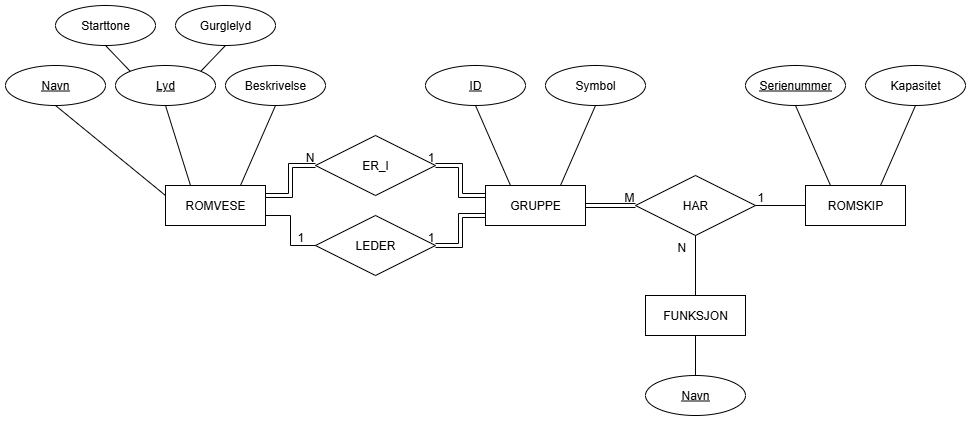

The diagram above was exported from draw.io. Its source (the exported page's mxGraphModel, read from the mxfile embedded in the PNG):
<mxGraphModel dx="1000" dy="2303" grid="1" gridSize="10" guides="1" tooltips="1" connect="1" arrows="0" fold="1" page="1" pageScale="1" pageWidth="1169" pageHeight="827" background="none" math="0" shadow="0">
  <root>
    <mxCell id="7oznA9nuBASiqS_ITYB8-0" />
    <mxCell id="7oznA9nuBASiqS_ITYB8-1" parent="7oznA9nuBASiqS_ITYB8-0" />
    <mxCell id="7oznA9nuBASiqS_ITYB8-3" value="ROMVESE" style="whiteSpace=wrap;html=1;align=center;" vertex="1" parent="7oznA9nuBASiqS_ITYB8-1">
      <mxGeometry x="320" y="-1320" width="100" height="40" as="geometry" />
    </mxCell>
    <mxCell id="7oznA9nuBASiqS_ITYB8-4" value="GRUPPE" style="whiteSpace=wrap;html=1;align=center;" vertex="1" parent="7oznA9nuBASiqS_ITYB8-1">
      <mxGeometry x="640" y="-1320" width="100" height="40" as="geometry" />
    </mxCell>
    <mxCell id="7oznA9nuBASiqS_ITYB8-5" value="ER_I" style="shape=rhombus;perimeter=rhombusPerimeter;whiteSpace=wrap;html=1;align=center;" vertex="1" parent="7oznA9nuBASiqS_ITYB8-1">
      <mxGeometry x="470" y="-1370" width="120" height="60" as="geometry" />
    </mxCell>
    <mxCell id="7oznA9nuBASiqS_ITYB8-7" value="LEDER" style="shape=rhombus;perimeter=rhombusPerimeter;whiteSpace=wrap;html=1;align=center;" vertex="1" parent="7oznA9nuBASiqS_ITYB8-1">
      <mxGeometry x="470" y="-1290" width="120" height="60" as="geometry" />
    </mxCell>
    <mxCell id="7oznA9nuBASiqS_ITYB8-9" value="Navn" style="ellipse;whiteSpace=wrap;html=1;align=center;fontStyle=4;" vertex="1" parent="7oznA9nuBASiqS_ITYB8-1">
      <mxGeometry x="160" y="-1440" width="100" height="40" as="geometry" />
    </mxCell>
    <mxCell id="7oznA9nuBASiqS_ITYB8-10" value="Beskrivelse" style="ellipse;whiteSpace=wrap;html=1;align=center;" vertex="1" parent="7oznA9nuBASiqS_ITYB8-1">
      <mxGeometry x="380" y="-1440" width="100" height="40" as="geometry" />
    </mxCell>
    <mxCell id="7oznA9nuBASiqS_ITYB8-12" value="Starttone" style="ellipse;whiteSpace=wrap;html=1;align=center;" vertex="1" parent="7oznA9nuBASiqS_ITYB8-1">
      <mxGeometry x="210" y="-1500" width="100" height="40" as="geometry" />
    </mxCell>
    <mxCell id="7oznA9nuBASiqS_ITYB8-13" value="Gurglelyd" style="ellipse;whiteSpace=wrap;html=1;align=center;" vertex="1" parent="7oznA9nuBASiqS_ITYB8-1">
      <mxGeometry x="330" y="-1500" width="100" height="40" as="geometry" />
    </mxCell>
    <mxCell id="7oznA9nuBASiqS_ITYB8-20" value="Symbol" style="ellipse;whiteSpace=wrap;html=1;align=center;" vertex="1" parent="7oznA9nuBASiqS_ITYB8-1">
      <mxGeometry x="700" y="-1440" width="100" height="40" as="geometry" />
    </mxCell>
    <mxCell id="7oznA9nuBASiqS_ITYB8-21" value="ID" style="ellipse;whiteSpace=wrap;html=1;align=center;fontStyle=4;" vertex="1" parent="7oznA9nuBASiqS_ITYB8-1">
      <mxGeometry x="580" y="-1440" width="100" height="40" as="geometry" />
    </mxCell>
    <mxCell id="7oznA9nuBASiqS_ITYB8-24" value="" style="endArrow=none;html=1;rounded=0;fontSize=12;startSize=8;endSize=8;curved=1;exitX=0.5;exitY=1;exitDx=0;exitDy=0;entryX=0;entryY=0.25;entryDx=0;entryDy=0;" edge="1" parent="7oznA9nuBASiqS_ITYB8-1" source="7oznA9nuBASiqS_ITYB8-9" target="7oznA9nuBASiqS_ITYB8-3">
      <mxGeometry relative="1" as="geometry">
        <mxPoint x="120" y="-1300.5" as="sourcePoint" />
        <mxPoint x="280" y="-1300.5" as="targetPoint" />
      </mxGeometry>
    </mxCell>
    <mxCell id="7oznA9nuBASiqS_ITYB8-25" value="" style="endArrow=none;html=1;rounded=0;fontSize=12;startSize=8;endSize=8;curved=1;exitX=0.5;exitY=1;exitDx=0;exitDy=0;entryX=0.75;entryY=0;entryDx=0;entryDy=0;" edge="1" parent="7oznA9nuBASiqS_ITYB8-1" source="7oznA9nuBASiqS_ITYB8-10" target="7oznA9nuBASiqS_ITYB8-3">
      <mxGeometry relative="1" as="geometry">
        <mxPoint x="380" y="-1240" as="sourcePoint" />
        <mxPoint x="600" y="-1150" as="targetPoint" />
      </mxGeometry>
    </mxCell>
    <mxCell id="7oznA9nuBASiqS_ITYB8-26" value="" style="endArrow=none;html=1;rounded=0;fontSize=12;startSize=8;endSize=8;curved=1;exitX=0.5;exitY=1;exitDx=0;exitDy=0;entryX=0.25;entryY=0;entryDx=0;entryDy=0;" edge="1" parent="7oznA9nuBASiqS_ITYB8-1" target="7oznA9nuBASiqS_ITYB8-3">
      <mxGeometry relative="1" as="geometry">
        <mxPoint x="320" y="-1400" as="sourcePoint" />
        <mxPoint x="660" y="-1160" as="targetPoint" />
      </mxGeometry>
    </mxCell>
    <mxCell id="7oznA9nuBASiqS_ITYB8-28" value="" style="endArrow=none;html=1;rounded=0;fontSize=12;startSize=8;endSize=8;curved=1;exitX=0.5;exitY=1;exitDx=0;exitDy=0;entryX=0;entryY=0;entryDx=0;entryDy=0;" edge="1" parent="7oznA9nuBASiqS_ITYB8-1" source="7oznA9nuBASiqS_ITYB8-12">
      <mxGeometry relative="1" as="geometry">
        <mxPoint x="570" y="-1310" as="sourcePoint" />
        <mxPoint x="284.7461103560355" y="-1434.1825992820545" as="targetPoint" />
      </mxGeometry>
    </mxCell>
    <mxCell id="7oznA9nuBASiqS_ITYB8-29" value="" style="endArrow=none;html=1;rounded=0;fontSize=12;startSize=8;endSize=8;curved=1;exitX=0.5;exitY=1;exitDx=0;exitDy=0;entryX=1;entryY=0;entryDx=0;entryDy=0;" edge="1" parent="7oznA9nuBASiqS_ITYB8-1" source="7oznA9nuBASiqS_ITYB8-13">
      <mxGeometry relative="1" as="geometry">
        <mxPoint x="530" y="-1440" as="sourcePoint" />
        <mxPoint x="355.2538896439645" y="-1434.1825992820545" as="targetPoint" />
      </mxGeometry>
    </mxCell>
    <mxCell id="7oznA9nuBASiqS_ITYB8-30" value="" style="shape=link;html=1;rounded=0;fontSize=12;startSize=8;endSize=8;exitX=1;exitY=0.25;exitDx=0;exitDy=0;entryX=0;entryY=0.5;entryDx=0;entryDy=0;edgeStyle=orthogonalEdgeStyle;" edge="1" parent="7oznA9nuBASiqS_ITYB8-1" source="7oznA9nuBASiqS_ITYB8-3" target="7oznA9nuBASiqS_ITYB8-5">
      <mxGeometry relative="1" as="geometry">
        <mxPoint x="450" y="-1310" as="sourcePoint" />
        <mxPoint x="610" y="-1310" as="targetPoint" />
      </mxGeometry>
    </mxCell>
    <mxCell id="7oznA9nuBASiqS_ITYB8-31" value="N" style="resizable=0;html=1;whiteSpace=wrap;align=right;verticalAlign=bottom;" connectable="0" vertex="1" parent="7oznA9nuBASiqS_ITYB8-30">
      <mxGeometry x="1" relative="1" as="geometry" />
    </mxCell>
    <mxCell id="7oznA9nuBASiqS_ITYB8-44" value="" style="endArrow=none;html=1;rounded=0;fontSize=12;startSize=8;endSize=8;entryX=1;entryY=0.75;entryDx=0;entryDy=0;exitX=0;exitY=0.5;exitDx=0;exitDy=0;edgeStyle=orthogonalEdgeStyle;" edge="1" parent="7oznA9nuBASiqS_ITYB8-1" target="7oznA9nuBASiqS_ITYB8-3" source="7oznA9nuBASiqS_ITYB8-7">
      <mxGeometry relative="1" as="geometry">
        <mxPoint x="370" y="-1220" as="sourcePoint" />
        <mxPoint x="420" y="-1220" as="targetPoint" />
      </mxGeometry>
    </mxCell>
    <mxCell id="7oznA9nuBASiqS_ITYB8-45" value="1" style="resizable=0;html=1;whiteSpace=wrap;align=left;verticalAlign=bottom;" connectable="0" vertex="1" parent="7oznA9nuBASiqS_ITYB8-44">
      <mxGeometry x="-1" relative="1" as="geometry">
        <mxPoint x="-20" as="offset" />
      </mxGeometry>
    </mxCell>
    <mxCell id="7oznA9nuBASiqS_ITYB8-46" value="" style="resizable=0;html=1;whiteSpace=wrap;align=right;verticalAlign=bottom;" connectable="0" vertex="1" parent="7oznA9nuBASiqS_ITYB8-44">
      <mxGeometry x="1" relative="1" as="geometry" />
    </mxCell>
    <mxCell id="7oznA9nuBASiqS_ITYB8-51" value="" style="endArrow=none;html=1;rounded=0;fontSize=12;startSize=8;endSize=8;curved=1;exitX=0.5;exitY=1;exitDx=0;exitDy=0;entryX=0.25;entryY=0;entryDx=0;entryDy=0;" edge="1" parent="7oznA9nuBASiqS_ITYB8-1" source="7oznA9nuBASiqS_ITYB8-21" target="7oznA9nuBASiqS_ITYB8-4">
      <mxGeometry relative="1" as="geometry">
        <mxPoint x="829" y="-1240" as="sourcePoint" />
        <mxPoint x="780" y="-1216" as="targetPoint" />
      </mxGeometry>
    </mxCell>
    <mxCell id="7oznA9nuBASiqS_ITYB8-52" value="" style="endArrow=none;html=1;rounded=0;fontSize=12;startSize=8;endSize=8;curved=1;exitX=0.5;exitY=1;exitDx=0;exitDy=0;entryX=0.75;entryY=0;entryDx=0;entryDy=0;" edge="1" parent="7oznA9nuBASiqS_ITYB8-1" source="7oznA9nuBASiqS_ITYB8-20" target="7oznA9nuBASiqS_ITYB8-4">
      <mxGeometry relative="1" as="geometry">
        <mxPoint x="710" y="-1360" as="sourcePoint" />
        <mxPoint x="745" y="-1280" as="targetPoint" />
      </mxGeometry>
    </mxCell>
    <mxCell id="CcL7SrGUvkN5i8RXukLE-0" value="HAR" style="shape=rhombus;perimeter=rhombusPerimeter;whiteSpace=wrap;html=1;align=center;" vertex="1" parent="7oznA9nuBASiqS_ITYB8-1">
      <mxGeometry x="790" y="-1330" width="120" height="60" as="geometry" />
    </mxCell>
    <mxCell id="CcL7SrGUvkN5i8RXukLE-1" value="FUNKSJON" style="whiteSpace=wrap;html=1;align=center;" vertex="1" parent="7oznA9nuBASiqS_ITYB8-1">
      <mxGeometry x="800" y="-1210" width="100" height="40" as="geometry" />
    </mxCell>
    <mxCell id="CcL7SrGUvkN5i8RXukLE-3" value="Navn" style="ellipse;whiteSpace=wrap;html=1;align=center;fontStyle=4;" vertex="1" parent="7oznA9nuBASiqS_ITYB8-1">
      <mxGeometry x="800" y="-1130" width="100" height="40" as="geometry" />
    </mxCell>
    <mxCell id="CcL7SrGUvkN5i8RXukLE-4" value="" style="endArrow=none;html=1;rounded=0;fontSize=12;startSize=8;endSize=8;curved=1;entryX=0.5;entryY=0;entryDx=0;entryDy=0;" edge="1" parent="7oznA9nuBASiqS_ITYB8-1" target="CcL7SrGUvkN5i8RXukLE-1">
      <mxGeometry relative="1" as="geometry">
        <mxPoint x="850" y="-1270" as="sourcePoint" />
        <mxPoint x="900" y="-1270" as="targetPoint" />
      </mxGeometry>
    </mxCell>
    <mxCell id="CcL7SrGUvkN5i8RXukLE-5" value="N" style="resizable=0;html=1;whiteSpace=wrap;align=left;verticalAlign=bottom;" connectable="0" vertex="1" parent="CcL7SrGUvkN5i8RXukLE-4">
      <mxGeometry x="-1" relative="1" as="geometry">
        <mxPoint x="-20" y="20" as="offset" />
      </mxGeometry>
    </mxCell>
    <mxCell id="CcL7SrGUvkN5i8RXukLE-6" value="" style="resizable=0;html=1;whiteSpace=wrap;align=right;verticalAlign=bottom;" connectable="0" vertex="1" parent="CcL7SrGUvkN5i8RXukLE-4">
      <mxGeometry x="1" relative="1" as="geometry" />
    </mxCell>
    <mxCell id="CcL7SrGUvkN5i8RXukLE-10" value="" style="endArrow=none;html=1;rounded=0;fontSize=12;startSize=8;endSize=8;curved=1;exitX=0.5;exitY=1;exitDx=0;exitDy=0;entryX=0.5;entryY=0;entryDx=0;entryDy=0;" edge="1" parent="7oznA9nuBASiqS_ITYB8-1" source="CcL7SrGUvkN5i8RXukLE-1" target="CcL7SrGUvkN5i8RXukLE-3">
      <mxGeometry relative="1" as="geometry">
        <mxPoint x="880" y="-1170" as="sourcePoint" />
        <mxPoint x="1000" y="-1370" as="targetPoint" />
      </mxGeometry>
    </mxCell>
    <mxCell id="CcL7SrGUvkN5i8RXukLE-12" value="ROMSKIP" style="whiteSpace=wrap;html=1;align=center;" vertex="1" parent="7oznA9nuBASiqS_ITYB8-1">
      <mxGeometry x="960" y="-1320" width="100" height="40" as="geometry" />
    </mxCell>
    <mxCell id="CcL7SrGUvkN5i8RXukLE-13" value="Kapasitet" style="ellipse;whiteSpace=wrap;html=1;align=center;" vertex="1" parent="7oznA9nuBASiqS_ITYB8-1">
      <mxGeometry x="1020" y="-1440" width="100" height="40" as="geometry" />
    </mxCell>
    <mxCell id="CcL7SrGUvkN5i8RXukLE-14" value="Serienummer" style="ellipse;whiteSpace=wrap;html=1;align=center;fontStyle=4;" vertex="1" parent="7oznA9nuBASiqS_ITYB8-1">
      <mxGeometry x="900" y="-1440" width="100" height="40" as="geometry" />
    </mxCell>
    <mxCell id="CcL7SrGUvkN5i8RXukLE-15" value="" style="endArrow=none;html=1;rounded=0;fontSize=12;startSize=8;endSize=8;curved=1;entryX=0;entryY=0.5;entryDx=0;entryDy=0;" edge="1" parent="7oznA9nuBASiqS_ITYB8-1" target="CcL7SrGUvkN5i8RXukLE-12">
      <mxGeometry relative="1" as="geometry">
        <mxPoint x="910" y="-1300" as="sourcePoint" />
        <mxPoint x="930" y="-1310" as="targetPoint" />
      </mxGeometry>
    </mxCell>
    <mxCell id="CcL7SrGUvkN5i8RXukLE-16" value="1" style="resizable=0;html=1;whiteSpace=wrap;align=left;verticalAlign=bottom;" connectable="0" vertex="1" parent="CcL7SrGUvkN5i8RXukLE-15">
      <mxGeometry x="-1" relative="1" as="geometry" />
    </mxCell>
    <mxCell id="CcL7SrGUvkN5i8RXukLE-17" value="" style="resizable=0;html=1;whiteSpace=wrap;align=right;verticalAlign=bottom;" connectable="0" vertex="1" parent="CcL7SrGUvkN5i8RXukLE-15">
      <mxGeometry x="1" relative="1" as="geometry" />
    </mxCell>
    <mxCell id="CcL7SrGUvkN5i8RXukLE-20" value="" style="endArrow=none;html=1;rounded=0;fontSize=12;startSize=8;endSize=8;curved=1;exitX=0.5;exitY=1;exitDx=0;exitDy=0;entryX=0.25;entryY=0;entryDx=0;entryDy=0;" edge="1" parent="7oznA9nuBASiqS_ITYB8-1" source="CcL7SrGUvkN5i8RXukLE-14" target="CcL7SrGUvkN5i8RXukLE-12">
      <mxGeometry relative="1" as="geometry">
        <mxPoint x="1149" y="-1240" as="sourcePoint" />
        <mxPoint x="1100" y="-1216" as="targetPoint" />
      </mxGeometry>
    </mxCell>
    <mxCell id="CcL7SrGUvkN5i8RXukLE-21" value="" style="endArrow=none;html=1;rounded=0;fontSize=12;startSize=8;endSize=8;curved=1;exitX=0.5;exitY=1;exitDx=0;exitDy=0;entryX=0.75;entryY=0;entryDx=0;entryDy=0;" edge="1" parent="7oznA9nuBASiqS_ITYB8-1" source="CcL7SrGUvkN5i8RXukLE-13" target="CcL7SrGUvkN5i8RXukLE-12">
      <mxGeometry relative="1" as="geometry">
        <mxPoint x="1030" y="-1360" as="sourcePoint" />
        <mxPoint x="1065" y="-1280" as="targetPoint" />
      </mxGeometry>
    </mxCell>
    <mxCell id="CcL7SrGUvkN5i8RXukLE-23" value="" style="shape=link;html=1;rounded=0;fontSize=12;startSize=8;endSize=8;exitX=0;exitY=0.25;exitDx=0;exitDy=0;entryX=1;entryY=0.5;entryDx=0;entryDy=0;edgeStyle=orthogonalEdgeStyle;" edge="1" parent="7oznA9nuBASiqS_ITYB8-1" source="7oznA9nuBASiqS_ITYB8-4" target="7oznA9nuBASiqS_ITYB8-5">
      <mxGeometry relative="1" as="geometry">
        <mxPoint x="620" y="-1290" as="sourcePoint" />
        <mxPoint x="670" y="-1320" as="targetPoint" />
      </mxGeometry>
    </mxCell>
    <mxCell id="CcL7SrGUvkN5i8RXukLE-24" value="1" style="resizable=0;html=1;whiteSpace=wrap;align=right;verticalAlign=bottom;" connectable="0" vertex="1" parent="CcL7SrGUvkN5i8RXukLE-23">
      <mxGeometry x="1" relative="1" as="geometry" />
    </mxCell>
    <mxCell id="CcL7SrGUvkN5i8RXukLE-25" value="" style="shape=link;html=1;rounded=0;fontSize=12;startSize=8;endSize=8;exitX=0;exitY=0.75;exitDx=0;exitDy=0;entryX=1;entryY=0.5;entryDx=0;entryDy=0;edgeStyle=orthogonalEdgeStyle;" edge="1" parent="7oznA9nuBASiqS_ITYB8-1" source="7oznA9nuBASiqS_ITYB8-4" target="7oznA9nuBASiqS_ITYB8-7">
      <mxGeometry relative="1" as="geometry">
        <mxPoint x="630" y="-1210" as="sourcePoint" />
        <mxPoint x="680" y="-1240" as="targetPoint" />
      </mxGeometry>
    </mxCell>
    <mxCell id="CcL7SrGUvkN5i8RXukLE-26" value="1" style="resizable=0;html=1;whiteSpace=wrap;align=right;verticalAlign=bottom;" connectable="0" vertex="1" parent="CcL7SrGUvkN5i8RXukLE-25">
      <mxGeometry x="1" relative="1" as="geometry" />
    </mxCell>
    <mxCell id="CcL7SrGUvkN5i8RXukLE-27" value="" style="shape=link;html=1;rounded=0;fontSize=12;startSize=8;endSize=8;exitX=1;exitY=0.5;exitDx=0;exitDy=0;entryX=0;entryY=0.5;entryDx=0;entryDy=0;edgeStyle=orthogonalEdgeStyle;" edge="1" parent="7oznA9nuBASiqS_ITYB8-1" source="7oznA9nuBASiqS_ITYB8-4" target="CcL7SrGUvkN5i8RXukLE-0">
      <mxGeometry relative="1" as="geometry">
        <mxPoint x="720" y="-1230" as="sourcePoint" />
        <mxPoint x="770" y="-1260" as="targetPoint" />
      </mxGeometry>
    </mxCell>
    <mxCell id="CcL7SrGUvkN5i8RXukLE-28" value="M" style="resizable=0;html=1;whiteSpace=wrap;align=right;verticalAlign=bottom;" connectable="0" vertex="1" parent="CcL7SrGUvkN5i8RXukLE-27">
      <mxGeometry x="1" relative="1" as="geometry" />
    </mxCell>
    <mxCell id="CcL7SrGUvkN5i8RXukLE-29" value="Lyd" style="ellipse;whiteSpace=wrap;html=1;align=center;fontStyle=4;" vertex="1" parent="7oznA9nuBASiqS_ITYB8-1">
      <mxGeometry x="270" y="-1440" width="100" height="40" as="geometry" />
    </mxCell>
  </root>
</mxGraphModel>